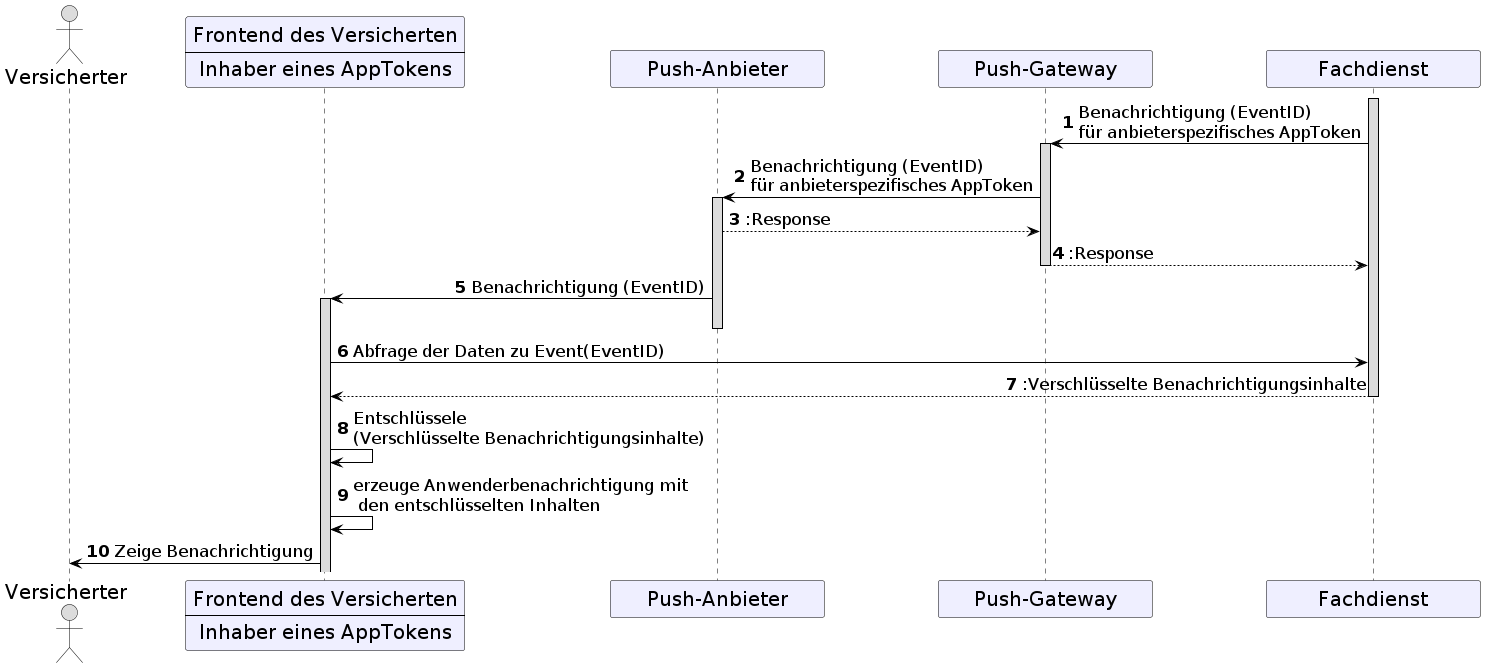

The diagram above was rendered by PlantUML. Its source (embedded in the PNG):
@startuml
skinparam sequenceMessageAlign direction
skinparam minClassWidth 200
skinparam BoxPadding 1
skinparam sequenceReferenceHeaderBackgroundColor palegreen
scale max 2048 width

skinparam sequence {
ArrowColor black
ArrowFontSize 17
ActorBorderColor black
LifeLineBorderColor black
LifeLineBackgroundColor Gainsboro

ParticipantBorderColor Motivation
ParticipantBackgroundColor Motivation
'ParticipantFontName Impact
ParticipantFontSize 20
ParticipantFontColor black
ParticipantBorderColor Black
ParticipantBackgroundColor MOTIVATION

ActorBackgroundColor Gainsboro
ActorFontColor black
ActorFontSize 20
'ActorFontName Aapex
}

autonumber
    
    actor v as "Versicherter"
    participant fdv [
      Frontend des Versicherten
      ----
      Inhaber eines AppTokens
    ]
    participant pa as "Push-Anbieter"
    participant pg as "Push-Gateway"
    participant fd as "Fachdienst"

activate fd
fd->pg: Benachrichtigung (EventID) \nfür anbieterspezifisches AppToken 
activate pg
pg->pa: Benachrichtigung (EventID) \nfür anbieterspezifisches AppToken
activate pa
pa-->pg: :Response
pg-->fd: :Response
deactivate pg
pa->fdv: Benachrichtigung (EventID)
activate fdv
deactivate pa
fdv->fd: Abfrage der Daten zu Event(EventID)
fd-->fdv: :Verschlüsselte Benachrichtigungsinhalte
deactivate fd
fdv->fdv:Entschlüssele \n(Verschlüsselte Benachrichtigungsinhalte)
fdv->fdv:erzeuge Anwenderbenachrichtigung mit\n den entschlüsselten Inhalten
fdv->v:Zeige Benachrichtigung

@enduml